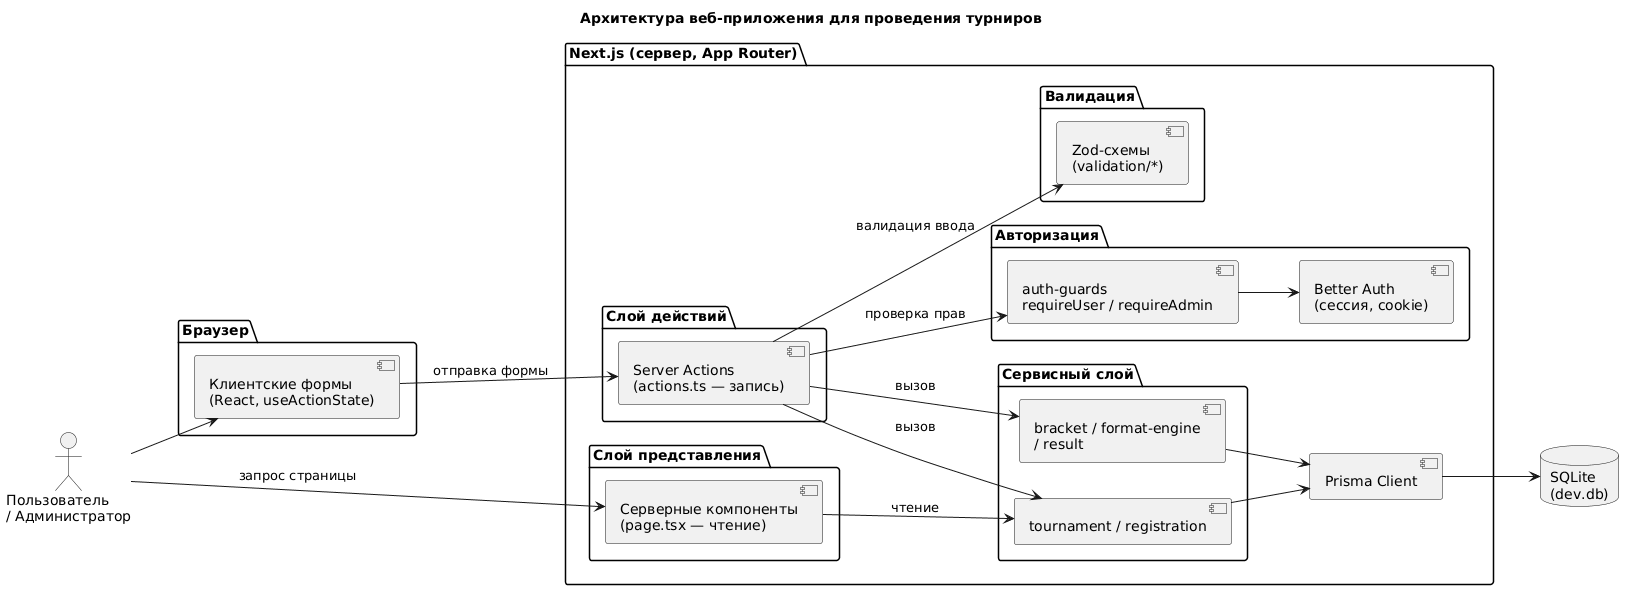

The diagram above was rendered by PlantUML. Its source (embedded in the PNG):
@startuml
title Архитектура веб-приложения для проведения турниров

skinparam componentStyle uml2
skinparam shadowing false
left to right direction

actor "Пользователь\n/ Администратор" as User

package "Браузер" {
  [Клиентские формы\n(React, useActionState)] as Forms
}

package "Next.js (сервер, App Router)" {
  package "Слой представления" {
    [Серверные компоненты\n(page.tsx — чтение)] as RSC
  }
  package "Слой действий" {
    [Server Actions\n(actions.ts — запись)] as Actions
  }
  package "Авторизация" {
    [auth-guards\nrequireUser / requireAdmin] as Auth
    [Better Auth\n(сессия, cookie)] as BetterAuth
  }
  package "Валидация" {
    [Zod-схемы\n(validation/*)] as Zod
  }
  package "Сервисный слой" {
    [tournament / registration] as Svc1
    [bracket / format-engine\n/ result] as Svc2
  }
  [Prisma Client] as Prisma
}

database "SQLite\n(dev.db)" as DB

User --> Forms
User --> RSC : запрос страницы
Forms --> Actions : отправка формы
RSC --> Svc1 : чтение
Actions --> Auth : проверка прав
Auth --> BetterAuth
Actions --> Zod : валидация ввода
Actions --> Svc1 : вызов
Actions --> Svc2 : вызов
Svc1 --> Prisma
Svc2 --> Prisma
Prisma --> DB
@enduml